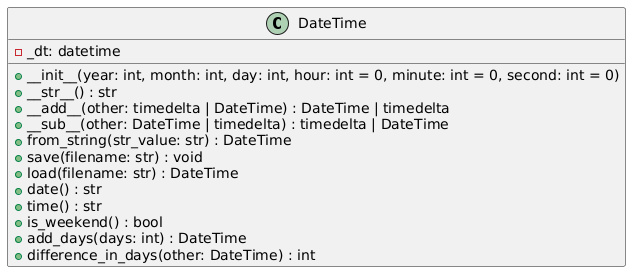

The diagram above was rendered by PlantUML. Its source (embedded in the PNG):
@startuml
class DateTime {
    - _dt: datetime
    + __init__(year: int, month: int, day: int, hour: int = 0, minute: int = 0, second: int = 0)
    + __str__() : str
    + __add__(other: timedelta | DateTime) : DateTime | timedelta
    + __sub__(other: DateTime | timedelta) : timedelta | DateTime
    + from_string(str_value: str) : DateTime
    + save(filename: str) : void
    + load(filename: str) : DateTime
    + date() : str
    + time() : str
    + is_weekend() : bool
    + add_days(days: int) : DateTime
    + difference_in_days(other: DateTime) : int
}
@enduml